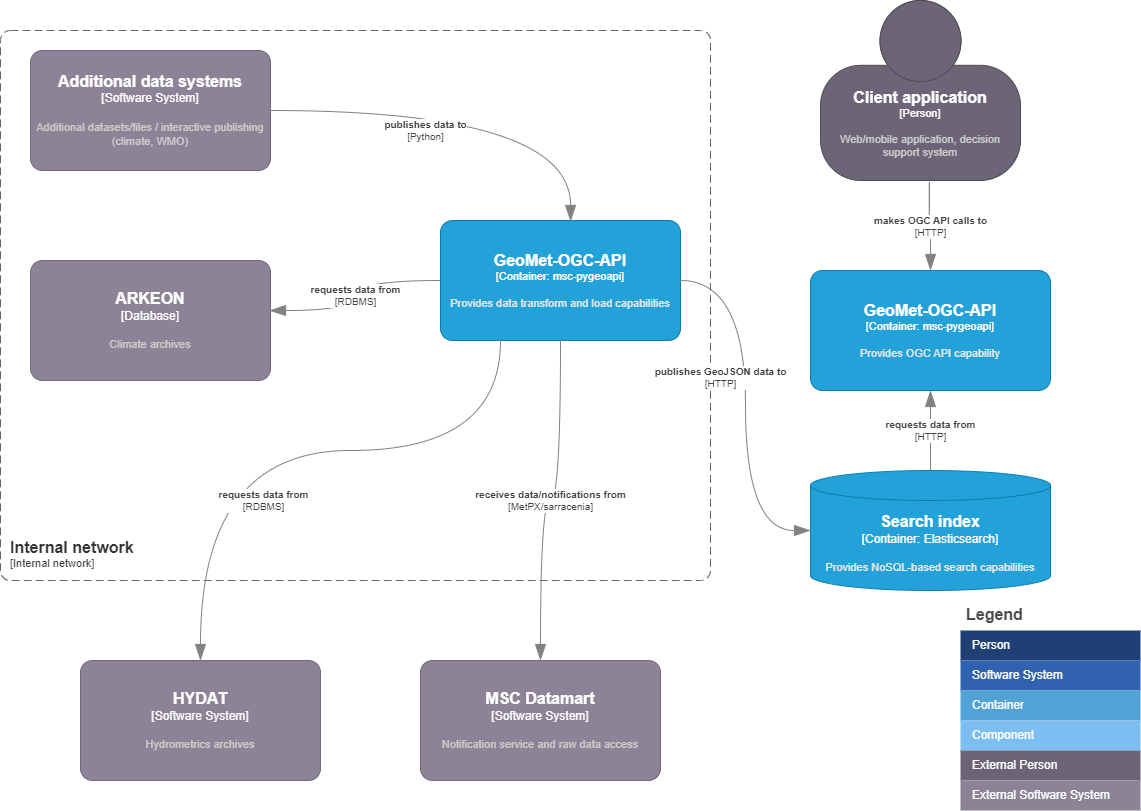

The diagram above was exported from draw.io. Its source (the exported page's mxGraphModel, read from the mxfile embedded in the PNG):
<mxGraphModel dx="2074" dy="1204" grid="1" gridSize="10" guides="1" tooltips="1" connect="1" arrows="1" fold="1" page="1" pageScale="1" pageWidth="1169" pageHeight="827" math="0" shadow="0">
  <root>
    <mxCell id="0" />
    <mxCell id="1" parent="0" />
    <object placeholders="1" c4Name="ARKEON" c4Type="Database" c4Description="Climate archives" label="&lt;font style=&quot;font-size: 16px&quot;&gt;&lt;b&gt;%c4Name%&lt;/b&gt;&lt;/font&gt;&lt;div&gt;[%c4Type%]&lt;/div&gt;&lt;br&gt;&lt;div&gt;&lt;font style=&quot;font-size: 11px&quot;&gt;&lt;font color=&quot;#cccccc&quot;&gt;%c4Description%&lt;/font&gt;&lt;/div&gt;" id="62pJbWDliwGuknLtuulw-1">
      <mxCell style="rounded=1;whiteSpace=wrap;html=1;labelBackgroundColor=none;fillColor=#8C8496;fontColor=#ffffff;align=center;arcSize=10;strokeColor=#736782;metaEdit=1;resizable=0;points=[[0.25,0,0],[0.5,0,0],[0.75,0,0],[1,0.25,0],[1,0.5,0],[1,0.75,0],[0.75,1,0],[0.5,1,0],[0.25,1,0],[0,0.75,0],[0,0.5,0],[0,0.25,0]];" parent="1" vertex="1">
        <mxGeometry x="50" y="270" width="240" height="120" as="geometry" />
      </mxCell>
    </object>
    <object placeholders="1" c4Name="MSC Datamart" c4Type="Software System" c4Description="Notification service and raw data access" label="&lt;font style=&quot;font-size: 16px&quot;&gt;&lt;b&gt;%c4Name%&lt;/b&gt;&lt;/font&gt;&lt;div&gt;[%c4Type%]&lt;/div&gt;&lt;br&gt;&lt;div&gt;&lt;font style=&quot;font-size: 11px&quot;&gt;&lt;font color=&quot;#cccccc&quot;&gt;%c4Description%&lt;/font&gt;&lt;/div&gt;" id="62pJbWDliwGuknLtuulw-2">
      <mxCell style="rounded=1;whiteSpace=wrap;html=1;labelBackgroundColor=none;fillColor=#8C8496;fontColor=#ffffff;align=center;arcSize=10;strokeColor=#736782;metaEdit=1;resizable=0;points=[[0.25,0,0],[0.5,0,0],[0.75,0,0],[1,0.25,0],[1,0.5,0],[1,0.75,0],[0.75,1,0],[0.5,1,0],[0.25,1,0],[0,0.75,0],[0,0.5,0],[0,0.25,0]];" parent="1" vertex="1">
        <mxGeometry x="440" y="670" width="240" height="120" as="geometry" />
      </mxCell>
    </object>
    <object placeholders="1" c4Name="GeoMet-OGC-API" c4Type="Container" c4Technology="msc-pygeoapi" c4Description="Provides data transform and load capabilities" label="&lt;font style=&quot;font-size: 16px&quot;&gt;&lt;b&gt;%c4Name%&lt;/b&gt;&lt;/font&gt;&lt;div&gt;[%c4Type%: %c4Technology%]&lt;/div&gt;&lt;br&gt;&lt;div&gt;&lt;font style=&quot;font-size: 11px&quot;&gt;&lt;font color=&quot;#E6E6E6&quot;&gt;%c4Description%&lt;/font&gt;&lt;/div&gt;" id="62pJbWDliwGuknLtuulw-3">
      <mxCell style="rounded=1;whiteSpace=wrap;html=1;fontSize=11;labelBackgroundColor=none;fillColor=#23A2D9;fontColor=#ffffff;align=center;arcSize=10;strokeColor=#0E7DAD;metaEdit=1;resizable=0;points=[[0.25,0,0],[0.5,0,0],[0.75,0,0],[1,0.25,0],[1,0.5,0],[1,0.75,0],[0.75,1,0],[0.5,1,0],[0.25,1,0],[0,0.75,0],[0,0.5,0],[0,0.25,0]];" parent="1" vertex="1">
        <mxGeometry x="460" y="230" width="240" height="120" as="geometry" />
      </mxCell>
    </object>
    <object placeholders="1" c4Name="Internal network" c4Type="SystemScopeBoundary" c4Application="Internal network" label="&lt;font style=&quot;font-size: 16px&quot;&gt;&lt;b&gt;&lt;div style=&quot;text-align: left&quot;&gt;%c4Name%&lt;/div&gt;&lt;/b&gt;&lt;/font&gt;&lt;div style=&quot;text-align: left&quot;&gt;[%c4Application%]&lt;/div&gt;" id="62pJbWDliwGuknLtuulw-4">
      <mxCell style="rounded=1;fontSize=11;whiteSpace=wrap;html=1;dashed=1;arcSize=20;fillColor=none;strokeColor=#666666;fontColor=#333333;labelBackgroundColor=none;align=left;verticalAlign=bottom;labelBorderColor=none;spacingTop=0;spacing=10;dashPattern=8 4;metaEdit=1;rotatable=0;perimeter=rectanglePerimeter;noLabel=0;labelPadding=0;allowArrows=0;connectable=0;expand=0;recursiveResize=0;editable=1;pointerEvents=0;absoluteArcSize=1;points=[[0.25,0,0],[0.5,0,0],[0.75,0,0],[1,0.25,0],[1,0.5,0],[1,0.75,0],[0.75,1,0],[0.5,1,0],[0.25,1,0],[0,0.75,0],[0,0.5,0],[0,0.25,0]];" parent="1" vertex="1">
        <mxGeometry x="20" y="40" width="710" height="550" as="geometry" />
      </mxCell>
    </object>
    <object placeholders="1" c4Type="Search index" c4Container="Container" c4Technology="Elasticsearch" c4Description="Provides NoSQL-based search capabilities" label="&lt;font style=&quot;font-size: 16px&quot;&gt;&lt;b&gt;%c4Type%&lt;/b&gt;&lt;/font&gt;&lt;div&gt;[%c4Container%:&amp;nbsp;%c4Technology%]&lt;/div&gt;&lt;br&gt;&lt;div&gt;&lt;font style=&quot;font-size: 11px&quot;&gt;&lt;font color=&quot;#E6E6E6&quot;&gt;%c4Description%&lt;/font&gt;&lt;/div&gt;" id="62pJbWDliwGuknLtuulw-5">
      <mxCell style="shape=cylinder3;size=15;whiteSpace=wrap;html=1;boundedLbl=1;rounded=0;labelBackgroundColor=none;fillColor=#23A2D9;fontSize=12;fontColor=#ffffff;align=center;strokeColor=#0E7DAD;metaEdit=1;points=[[0.5,0,0],[1,0.25,0],[1,0.5,0],[1,0.75,0],[0.5,1,0],[0,0.75,0],[0,0.5,0],[0,0.25,0]];resizable=0;" parent="1" vertex="1">
        <mxGeometry x="830" y="480" width="240" height="120" as="geometry" />
      </mxCell>
    </object>
    <object placeholders="1" c4Name="GeoMet-OGC-API" c4Type="Container" c4Technology="msc-pygeoapi" c4Description="Provides OGC API capability" label="&lt;font style=&quot;font-size: 16px&quot;&gt;&lt;b&gt;%c4Name%&lt;/b&gt;&lt;/font&gt;&lt;div&gt;[%c4Type%: %c4Technology%]&lt;/div&gt;&lt;br&gt;&lt;div&gt;&lt;font style=&quot;font-size: 11px&quot;&gt;&lt;font color=&quot;#E6E6E6&quot;&gt;%c4Description%&lt;/font&gt;&lt;/div&gt;" id="62pJbWDliwGuknLtuulw-6">
      <mxCell style="rounded=1;whiteSpace=wrap;html=1;fontSize=11;labelBackgroundColor=none;fillColor=#23A2D9;fontColor=#ffffff;align=center;arcSize=10;strokeColor=#0E7DAD;metaEdit=1;resizable=0;points=[[0.25,0,0],[0.5,0,0],[0.75,0,0],[1,0.25,0],[1,0.5,0],[1,0.75,0],[0.75,1,0],[0.5,1,0],[0.25,1,0],[0,0.75,0],[0,0.5,0],[0,0.25,0]];" parent="1" vertex="1">
        <mxGeometry x="830" y="280" width="240" height="120" as="geometry" />
      </mxCell>
    </object>
    <object placeholders="1" c4Type="Relationship" c4Technology="RDBMS" c4Description="requests data from" label="&lt;div style=&quot;text-align: left&quot;&gt;&lt;div style=&quot;text-align: center&quot;&gt;&lt;b&gt;%c4Description%&lt;/b&gt;&lt;/div&gt;&lt;div style=&quot;text-align: center&quot;&gt;[%c4Technology%]&lt;/div&gt;&lt;/div&gt;" id="62pJbWDliwGuknLtuulw-7">
      <mxCell style="endArrow=blockThin;html=1;fontSize=10;fontColor=#404040;strokeWidth=1;endFill=1;strokeColor=#828282;elbow=vertical;metaEdit=1;endSize=14;startSize=14;jumpStyle=arc;jumpSize=16;rounded=0;edgeStyle=orthogonalEdgeStyle;exitX=0;exitY=0.5;exitDx=0;exitDy=0;exitPerimeter=0;entryX=0.996;entryY=0.417;entryDx=0;entryDy=0;entryPerimeter=0;curved=1;" parent="1" source="62pJbWDliwGuknLtuulw-3" target="62pJbWDliwGuknLtuulw-1" edge="1">
        <mxGeometry width="240" relative="1" as="geometry">
          <mxPoint x="460" y="410" as="sourcePoint" />
          <mxPoint x="700" y="410" as="targetPoint" />
        </mxGeometry>
      </mxCell>
    </object>
    <object placeholders="1" c4Type="Relationship" c4Technology="MetPX/sarracenia" c4Description="receives data/notifications from" label="&lt;div style=&quot;text-align: left&quot;&gt;&lt;div style=&quot;text-align: center&quot;&gt;&lt;b&gt;%c4Description%&lt;/b&gt;&lt;/div&gt;&lt;div style=&quot;text-align: center&quot;&gt;[%c4Technology%]&lt;/div&gt;&lt;/div&gt;" id="62pJbWDliwGuknLtuulw-11">
      <mxCell style="endArrow=blockThin;html=1;fontSize=10;fontColor=#404040;strokeWidth=1;endFill=1;strokeColor=#828282;elbow=vertical;metaEdit=1;endSize=14;startSize=14;jumpStyle=arc;jumpSize=16;rounded=0;edgeStyle=orthogonalEdgeStyle;entryX=0.5;entryY=0;entryDx=0;entryDy=0;entryPerimeter=0;exitX=0.5;exitY=1;exitDx=0;exitDy=0;exitPerimeter=0;curved=1;" parent="1" source="62pJbWDliwGuknLtuulw-3" target="62pJbWDliwGuknLtuulw-2" edge="1">
        <mxGeometry width="240" relative="1" as="geometry">
          <mxPoint x="340" y="410" as="sourcePoint" />
          <mxPoint x="580" y="410" as="targetPoint" />
        </mxGeometry>
      </mxCell>
    </object>
    <object placeholders="1" c4Type="Relationship" c4Technology="HTTP" c4Description="publishes GeoJSON data to" label="&lt;div style=&quot;text-align: left&quot;&gt;&lt;div style=&quot;text-align: center&quot;&gt;&lt;b&gt;%c4Description%&lt;/b&gt;&lt;/div&gt;&lt;div style=&quot;text-align: center&quot;&gt;[%c4Technology%]&lt;/div&gt;&lt;/div&gt;" id="62pJbWDliwGuknLtuulw-12">
      <mxCell style="endArrow=blockThin;html=1;fontSize=10;fontColor=#404040;strokeWidth=1;endFill=1;strokeColor=#828282;elbow=vertical;metaEdit=1;endSize=14;startSize=14;jumpStyle=arc;jumpSize=16;rounded=0;edgeStyle=orthogonalEdgeStyle;entryX=0;entryY=0.5;entryDx=0;entryDy=0;entryPerimeter=0;exitX=1;exitY=0.5;exitDx=0;exitDy=0;exitPerimeter=0;curved=1;" parent="1" source="62pJbWDliwGuknLtuulw-3" target="62pJbWDliwGuknLtuulw-5" edge="1">
        <mxGeometry x="-0.1458" y="-25" width="240" relative="1" as="geometry">
          <mxPoint x="340" y="410" as="sourcePoint" />
          <mxPoint x="580" y="410" as="targetPoint" />
          <mxPoint as="offset" />
        </mxGeometry>
      </mxCell>
    </object>
    <object placeholders="1" c4Type="Relationship" c4Technology="HTTP" c4Description="requests data from" label="&lt;div style=&quot;text-align: left&quot;&gt;&lt;div style=&quot;text-align: center&quot;&gt;&lt;b&gt;%c4Description%&lt;/b&gt;&lt;/div&gt;&lt;div style=&quot;text-align: center&quot;&gt;[%c4Technology%]&lt;/div&gt;&lt;/div&gt;" id="62pJbWDliwGuknLtuulw-13">
      <mxCell style="endArrow=blockThin;html=1;fontSize=10;fontColor=#404040;strokeWidth=1;endFill=1;strokeColor=#828282;elbow=vertical;metaEdit=1;endSize=14;startSize=14;jumpStyle=arc;jumpSize=16;rounded=0;edgeStyle=orthogonalEdgeStyle;exitX=0.5;exitY=0;exitDx=0;exitDy=0;exitPerimeter=0;entryX=0.5;entryY=1;entryDx=0;entryDy=0;entryPerimeter=0;" parent="1" source="62pJbWDliwGuknLtuulw-5" target="62pJbWDliwGuknLtuulw-6" edge="1">
        <mxGeometry width="240" relative="1" as="geometry">
          <mxPoint x="340" y="410" as="sourcePoint" />
          <mxPoint x="580" y="410" as="targetPoint" />
        </mxGeometry>
      </mxCell>
    </object>
    <object placeholders="1" c4Name="Client application" c4Type="Person" c4Description="Web/mobile application, decision support system" label="&lt;font style=&quot;font-size: 16px&quot;&gt;&lt;b&gt;%c4Name%&lt;/b&gt;&lt;/font&gt;&lt;div&gt;[%c4Type%]&lt;/div&gt;&lt;br&gt;&lt;div&gt;&lt;font style=&quot;font-size: 11px&quot;&gt;&lt;font color=&quot;#cccccc&quot;&gt;%c4Description%&lt;/font&gt;&lt;/div&gt;" id="62pJbWDliwGuknLtuulw-14">
      <mxCell style="html=1;fontSize=11;dashed=0;whiteSpace=wrap;fillColor=#6C6477;strokeColor=#4D4D4D;fontColor=#ffffff;shape=mxgraph.c4.person2;align=center;metaEdit=1;points=[[0.5,0,0],[1,0.5,0],[1,0.75,0],[0.75,1,0],[0.5,1,0],[0.25,1,0],[0,0.75,0],[0,0.5,0]];resizable=0;" parent="1" vertex="1">
        <mxGeometry x="840" y="10" width="200" height="180" as="geometry" />
      </mxCell>
    </object>
    <object placeholders="1" c4Name="HYDAT" c4Type="Software System" c4Description="Hydrometrics archives" label="&lt;font style=&quot;font-size: 16px&quot;&gt;&lt;b&gt;%c4Name%&lt;/b&gt;&lt;/font&gt;&lt;div&gt;[%c4Type%]&lt;/div&gt;&lt;br&gt;&lt;div&gt;&lt;font style=&quot;font-size: 11px&quot;&gt;&lt;font color=&quot;#cccccc&quot;&gt;%c4Description%&lt;/font&gt;&lt;/div&gt;" id="62pJbWDliwGuknLtuulw-15">
      <mxCell style="rounded=1;whiteSpace=wrap;html=1;labelBackgroundColor=none;fillColor=#8C8496;fontColor=#ffffff;align=center;arcSize=10;strokeColor=#736782;metaEdit=1;resizable=0;points=[[0.25,0,0],[0.5,0,0],[0.75,0,0],[1,0.25,0],[1,0.5,0],[1,0.75,0],[0.75,1,0],[0.5,1,0],[0.25,1,0],[0,0.75,0],[0,0.5,0],[0,0.25,0]];" parent="1" vertex="1">
        <mxGeometry x="100" y="670" width="240" height="120" as="geometry" />
      </mxCell>
    </object>
    <object placeholders="1" c4Type="Relationship" c4Technology="RDBMS" c4Description="requests data from" label="&lt;div style=&quot;text-align: left&quot;&gt;&lt;div style=&quot;text-align: center&quot;&gt;&lt;b&gt;%c4Description%&lt;/b&gt;&lt;/div&gt;&lt;div style=&quot;text-align: center&quot;&gt;[%c4Technology%]&lt;/div&gt;&lt;/div&gt;" id="62pJbWDliwGuknLtuulw-16">
      <mxCell style="endArrow=blockThin;html=1;fontSize=10;fontColor=#404040;strokeWidth=1;endFill=1;strokeColor=#828282;elbow=vertical;metaEdit=1;endSize=14;startSize=14;jumpStyle=arc;jumpSize=16;rounded=0;edgeStyle=orthogonalEdgeStyle;entryX=0.5;entryY=0;entryDx=0;entryDy=0;entryPerimeter=0;exitX=0.25;exitY=1;exitDx=0;exitDy=0;exitPerimeter=0;curved=1;" parent="1" source="62pJbWDliwGuknLtuulw-3" target="62pJbWDliwGuknLtuulw-15" edge="1">
        <mxGeometry x="0.12" y="50" width="240" relative="1" as="geometry">
          <mxPoint x="340" y="410" as="sourcePoint" />
          <mxPoint x="580" y="410" as="targetPoint" />
          <Array as="points">
            <mxPoint x="520" y="460" />
            <mxPoint x="220" y="460" />
          </Array>
          <mxPoint as="offset" />
        </mxGeometry>
      </mxCell>
    </object>
    <object placeholders="1" c4Name="Additional data systems" c4Type="Software System" c4Description="Additional datasets/files / interactive publishing (climate,  WMO)" label="&lt;font style=&quot;font-size: 16px&quot;&gt;&lt;b&gt;%c4Name%&lt;/b&gt;&lt;/font&gt;&lt;div&gt;[%c4Type%]&lt;/div&gt;&lt;br&gt;&lt;div&gt;&lt;font style=&quot;font-size: 11px&quot;&gt;&lt;font color=&quot;#cccccc&quot;&gt;%c4Description%&lt;/font&gt;&lt;/div&gt;" id="62pJbWDliwGuknLtuulw-17">
      <mxCell style="rounded=1;whiteSpace=wrap;html=1;labelBackgroundColor=none;fillColor=#8C8496;fontColor=#ffffff;align=center;arcSize=10;strokeColor=#736782;metaEdit=1;resizable=0;points=[[0.25,0,0],[0.5,0,0],[0.75,0,0],[1,0.25,0],[1,0.5,0],[1,0.75,0],[0.75,1,0],[0.5,1,0],[0.25,1,0],[0,0.75,0],[0,0.5,0],[0,0.25,0]];" parent="1" vertex="1">
        <mxGeometry x="50" y="60" width="240" height="120" as="geometry" />
      </mxCell>
    </object>
    <object placeholders="1" c4Type="Relationship" c4Technology="Python" c4Description="publishes data to" label="&lt;div style=&quot;text-align: left&quot;&gt;&lt;div style=&quot;text-align: center&quot;&gt;&lt;b&gt;%c4Description%&lt;/b&gt;&lt;/div&gt;&lt;div style=&quot;text-align: center&quot;&gt;[%c4Technology%]&lt;/div&gt;&lt;/div&gt;" id="62pJbWDliwGuknLtuulw-18">
      <mxCell style="endArrow=blockThin;html=1;fontSize=10;fontColor=#404040;strokeWidth=1;endFill=1;strokeColor=#828282;elbow=vertical;metaEdit=1;endSize=14;startSize=14;jumpStyle=arc;jumpSize=16;rounded=0;edgeStyle=orthogonalEdgeStyle;exitX=1;exitY=0.5;exitDx=0;exitDy=0;exitPerimeter=0;entryX=0.542;entryY=0.008;entryDx=0;entryDy=0;entryPerimeter=0;curved=1;" parent="1" source="62pJbWDliwGuknLtuulw-17" target="62pJbWDliwGuknLtuulw-3" edge="1">
        <mxGeometry x="-0.2462" y="-20" width="240" relative="1" as="geometry">
          <mxPoint x="340" y="410" as="sourcePoint" />
          <mxPoint x="580" y="410" as="targetPoint" />
          <mxPoint as="offset" />
        </mxGeometry>
      </mxCell>
    </object>
    <object placeholders="1" c4Type="Relationship" c4Technology="HTTP" c4Description="makes OGC API calls to" label="&lt;div style=&quot;text-align: left&quot;&gt;&lt;div style=&quot;text-align: center&quot;&gt;&lt;b&gt;%c4Description%&lt;/b&gt;&lt;/div&gt;&lt;div style=&quot;text-align: center&quot;&gt;[%c4Technology%]&lt;/div&gt;&lt;/div&gt;" id="62pJbWDliwGuknLtuulw-19">
      <mxCell style="endArrow=blockThin;html=1;fontSize=10;fontColor=#404040;strokeWidth=1;endFill=1;strokeColor=#828282;elbow=vertical;metaEdit=1;endSize=14;startSize=14;jumpStyle=arc;jumpSize=16;rounded=0;edgeStyle=orthogonalEdgeStyle;exitX=0.545;exitY=1.011;exitDx=0;exitDy=0;exitPerimeter=0;entryX=0.5;entryY=0;entryDx=0;entryDy=0;entryPerimeter=0;curved=1;" parent="1" source="62pJbWDliwGuknLtuulw-14" target="62pJbWDliwGuknLtuulw-6" edge="1">
        <mxGeometry width="240" relative="1" as="geometry">
          <mxPoint x="340" y="410" as="sourcePoint" />
          <mxPoint x="580" y="410" as="targetPoint" />
        </mxGeometry>
      </mxCell>
    </object>
    <mxCell id="B4POCyoOxJ_pdNA7SdSA-14" value="Legend" style="shape=table;startSize=30;container=1;collapsible=0;childLayout=tableLayout;fontSize=16;align=left;verticalAlign=top;fillColor=none;strokeColor=none;fontColor=#4D4D4D;fontStyle=1;spacingLeft=6;spacing=0;resizable=0;" parent="1" vertex="1">
      <mxGeometry x="980" y="610" width="180" height="210" as="geometry" />
    </mxCell>
    <mxCell id="B4POCyoOxJ_pdNA7SdSA-15" value="" style="shape=tableRow;horizontal=0;startSize=0;swimlaneHead=0;swimlaneBody=0;strokeColor=inherit;top=0;left=0;bottom=0;right=0;collapsible=0;dropTarget=0;fillColor=none;points=[[0,0.5],[1,0.5]];portConstraint=eastwest;fontSize=12;" parent="B4POCyoOxJ_pdNA7SdSA-14" vertex="1">
      <mxGeometry y="30" width="180" height="30" as="geometry" />
    </mxCell>
    <mxCell id="B4POCyoOxJ_pdNA7SdSA-16" value="Person" style="shape=partialRectangle;html=1;whiteSpace=wrap;connectable=0;strokeColor=inherit;overflow=hidden;fillColor=#1E4074;top=0;left=0;bottom=0;right=0;pointerEvents=1;fontSize=12;align=left;fontColor=#FFFFFF;gradientColor=none;spacingLeft=10;spacingRight=4;" parent="B4POCyoOxJ_pdNA7SdSA-15" vertex="1">
      <mxGeometry width="180" height="30" as="geometry">
        <mxRectangle width="180" height="30" as="alternateBounds" />
      </mxGeometry>
    </mxCell>
    <mxCell id="B4POCyoOxJ_pdNA7SdSA-17" value="" style="shape=tableRow;horizontal=0;startSize=0;swimlaneHead=0;swimlaneBody=0;strokeColor=inherit;top=0;left=0;bottom=0;right=0;collapsible=0;dropTarget=0;fillColor=none;points=[[0,0.5],[1,0.5]];portConstraint=eastwest;fontSize=12;" parent="B4POCyoOxJ_pdNA7SdSA-14" vertex="1">
      <mxGeometry y="60" width="180" height="30" as="geometry" />
    </mxCell>
    <mxCell id="B4POCyoOxJ_pdNA7SdSA-18" value="Software System" style="shape=partialRectangle;html=1;whiteSpace=wrap;connectable=0;strokeColor=inherit;overflow=hidden;fillColor=#3162AF;top=0;left=0;bottom=0;right=0;pointerEvents=1;fontSize=12;align=left;fontColor=#FFFFFF;gradientColor=none;spacingLeft=10;spacingRight=4;" parent="B4POCyoOxJ_pdNA7SdSA-17" vertex="1">
      <mxGeometry width="180" height="30" as="geometry">
        <mxRectangle width="180" height="30" as="alternateBounds" />
      </mxGeometry>
    </mxCell>
    <mxCell id="B4POCyoOxJ_pdNA7SdSA-19" value="" style="shape=tableRow;horizontal=0;startSize=0;swimlaneHead=0;swimlaneBody=0;strokeColor=inherit;top=0;left=0;bottom=0;right=0;collapsible=0;dropTarget=0;fillColor=none;points=[[0,0.5],[1,0.5]];portConstraint=eastwest;fontSize=12;" parent="B4POCyoOxJ_pdNA7SdSA-14" vertex="1">
      <mxGeometry y="90" width="180" height="30" as="geometry" />
    </mxCell>
    <mxCell id="B4POCyoOxJ_pdNA7SdSA-20" value="Container" style="shape=partialRectangle;html=1;whiteSpace=wrap;connectable=0;strokeColor=inherit;overflow=hidden;fillColor=#52a2d8;top=0;left=0;bottom=0;right=0;pointerEvents=1;fontSize=12;align=left;fontColor=#FFFFFF;gradientColor=none;spacingLeft=10;spacingRight=4;" parent="B4POCyoOxJ_pdNA7SdSA-19" vertex="1">
      <mxGeometry width="180" height="30" as="geometry">
        <mxRectangle width="180" height="30" as="alternateBounds" />
      </mxGeometry>
    </mxCell>
    <mxCell id="B4POCyoOxJ_pdNA7SdSA-21" value="" style="shape=tableRow;horizontal=0;startSize=0;swimlaneHead=0;swimlaneBody=0;strokeColor=inherit;top=0;left=0;bottom=0;right=0;collapsible=0;dropTarget=0;fillColor=none;points=[[0,0.5],[1,0.5]];portConstraint=eastwest;fontSize=12;" parent="B4POCyoOxJ_pdNA7SdSA-14" vertex="1">
      <mxGeometry y="120" width="180" height="30" as="geometry" />
    </mxCell>
    <mxCell id="B4POCyoOxJ_pdNA7SdSA-22" value="Component" style="shape=partialRectangle;html=1;whiteSpace=wrap;connectable=0;strokeColor=inherit;overflow=hidden;fillColor=#7dbef2;top=0;left=0;bottom=0;right=0;pointerEvents=1;fontSize=12;align=left;fontColor=#FFFFFF;gradientColor=none;spacingLeft=10;spacingRight=4;" parent="B4POCyoOxJ_pdNA7SdSA-21" vertex="1">
      <mxGeometry width="180" height="30" as="geometry">
        <mxRectangle width="180" height="30" as="alternateBounds" />
      </mxGeometry>
    </mxCell>
    <mxCell id="B4POCyoOxJ_pdNA7SdSA-23" value="" style="shape=tableRow;horizontal=0;startSize=0;swimlaneHead=0;swimlaneBody=0;strokeColor=inherit;top=0;left=0;bottom=0;right=0;collapsible=0;dropTarget=0;fillColor=none;points=[[0,0.5],[1,0.5]];portConstraint=eastwest;fontSize=12;" parent="B4POCyoOxJ_pdNA7SdSA-14" vertex="1">
      <mxGeometry y="150" width="180" height="30" as="geometry" />
    </mxCell>
    <mxCell id="B4POCyoOxJ_pdNA7SdSA-24" value="External Person" style="shape=partialRectangle;html=1;whiteSpace=wrap;connectable=0;strokeColor=inherit;overflow=hidden;fillColor=#6b6477;top=0;left=0;bottom=0;right=0;pointerEvents=1;fontSize=12;align=left;fontColor=#FFFFFF;gradientColor=none;spacingLeft=10;spacingRight=4;" parent="B4POCyoOxJ_pdNA7SdSA-23" vertex="1">
      <mxGeometry width="180" height="30" as="geometry">
        <mxRectangle width="180" height="30" as="alternateBounds" />
      </mxGeometry>
    </mxCell>
    <mxCell id="B4POCyoOxJ_pdNA7SdSA-25" value="" style="shape=tableRow;horizontal=0;startSize=0;swimlaneHead=0;swimlaneBody=0;strokeColor=inherit;top=0;left=0;bottom=0;right=0;collapsible=0;dropTarget=0;fillColor=none;points=[[0,0.5],[1,0.5]];portConstraint=eastwest;fontSize=12;" parent="B4POCyoOxJ_pdNA7SdSA-14" vertex="1">
      <mxGeometry y="180" width="180" height="30" as="geometry" />
    </mxCell>
    <mxCell id="B4POCyoOxJ_pdNA7SdSA-26" value="External Software System" style="shape=partialRectangle;html=1;whiteSpace=wrap;connectable=0;strokeColor=inherit;overflow=hidden;fillColor=#8b8496;top=0;left=0;bottom=0;right=0;pointerEvents=1;fontSize=12;align=left;fontColor=#FFFFFF;gradientColor=none;spacingLeft=10;spacingRight=4;" parent="B4POCyoOxJ_pdNA7SdSA-25" vertex="1">
      <mxGeometry width="180" height="30" as="geometry">
        <mxRectangle width="180" height="30" as="alternateBounds" />
      </mxGeometry>
    </mxCell>
  </root>
</mxGraphModel>